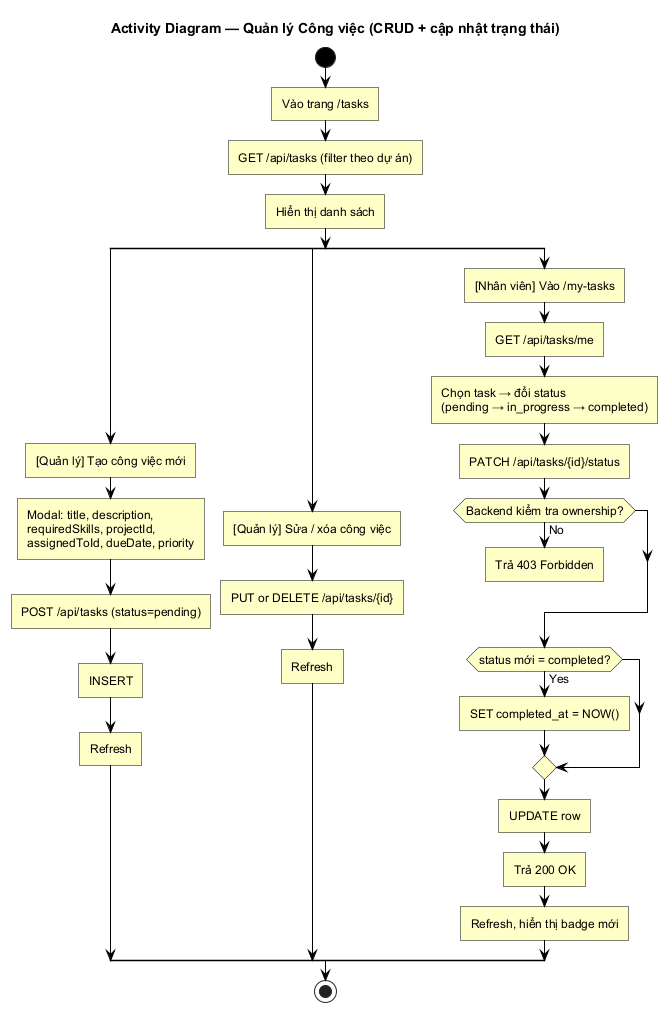

The diagram above was rendered by PlantUML. Its source (embedded in the PNG):
@startuml activity-quan-ly-cong-viec
!include _style.puml
title Activity Diagram — Quản lý Công việc (CRUD + cập nhật trạng thái)

start
:Vào trang /tasks;
:GET /api/tasks (filter theo dự án);
:Hiển thị danh sách;

split
  :[Quản lý] Tạo công việc mới;
  :Modal: title, description,\nrequiredSkills, projectId,\nassignedToId, dueDate, priority;
  :POST /api/tasks (status=pending);
  :INSERT;
  :Refresh;
split again
  :[Quản lý] Sửa / xóa công việc;
  :PUT or DELETE /api/tasks/{id};
  :Refresh;
split again
  :[Nhân viên] Vào /my-tasks;
  :GET /api/tasks/me;
  :Chọn task → đổi status\n(pending → in_progress → completed);
  :PATCH /api/tasks/{id}/status;
  if (Backend kiểm tra ownership?) then (No)
    :Trả 403 Forbidden;
    detach
  endif
  if (status mới = completed?) then (Yes)
    :SET completed_at = NOW();
  endif
  :UPDATE row;
  :Trả 200 OK;
  :Refresh, hiển thị badge mới;
end split
stop
@enduml